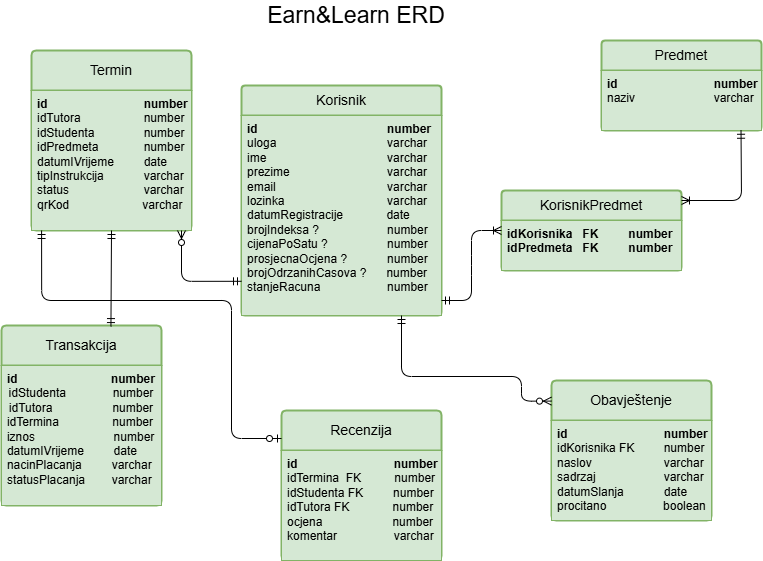

The diagram above was exported from draw.io. Its source (the exported page's mxGraphModel, read from the mxfile embedded in the PNG):
<mxGraphModel dx="1450" dy="718" grid="1" gridSize="10" guides="1" tooltips="1" connect="1" arrows="1" fold="1" page="1" pageScale="1" pageWidth="827" pageHeight="1169" background="light-dark(#FFFFFF,#FFFFFF)" math="0" shadow="0">
  <root>
    <mxCell id="0" />
    <mxCell id="1" parent="0" />
    <mxCell id="qsmdpmyCbtcN8p035hQo-6" edge="1" parent="1" source="yjghkGXZk3eY2si_tZq3-10" style="edgeStyle=orthogonalEdgeStyle;rounded=0;orthogonalLoop=1;jettySize=auto;html=1;exitX=0.5;exitY=1;exitDx=0;exitDy=0;entryX=0.5;entryY=1;entryDx=0;entryDy=0;" target="yjghkGXZk3eY2si_tZq3-9">
      <mxGeometry relative="1" as="geometry" />
    </mxCell>
    <mxCell id="yjghkGXZk3eY2si_tZq3-1" parent="1" style="swimlane;childLayout=stackLayout;horizontal=1;startSize=30;horizontalStack=0;rounded=1;fontSize=14;fontStyle=0;strokeWidth=2;resizeParent=0;resizeLast=1;shadow=0;dashed=0;align=center;arcSize=4;whiteSpace=wrap;html=1;fillColor=#d5e8d4;strokeColor=#82b366;" value="Korisnik" vertex="1">
      <mxGeometry height="230" width="200" x="290" y="95" as="geometry" />
    </mxCell>
    <mxCell id="yjghkGXZk3eY2si_tZq3-2" parent="yjghkGXZk3eY2si_tZq3-1" style="align=left;strokeColor=#82b366;fillColor=#d5e8d4;spacingLeft=4;spacingRight=4;fontSize=12;verticalAlign=top;resizable=0;rotatable=0;part=1;html=1;whiteSpace=wrap;" value="&lt;b&gt;id&lt;span style=&quot;white-space: pre;&quot;&gt;&#09;&lt;/span&gt;&lt;span style=&quot;white-space: pre;&quot;&gt;&#09;&lt;/span&gt;&lt;span style=&quot;white-space: pre;&quot;&gt;&#09; &lt;span style=&quot;white-space: pre;&quot;&gt;&#09;&lt;/span&gt;      &lt;span style=&quot;white-space: pre;&quot;&gt;&#09;&lt;/span&gt;  number&lt;/span&gt;&lt;/b&gt;&lt;div&gt;uloga&lt;span style=&quot;white-space: pre;&quot;&gt;&#09;&lt;/span&gt;&lt;span style=&quot;white-space: pre;&quot;&gt;&#09;&lt;/span&gt;&amp;nbsp;&lt;span style=&quot;white-space: pre;&quot;&gt;&#09;&lt;/span&gt;&amp;nbsp; &amp;nbsp; &amp;nbsp; &lt;span style=&quot;white-space: pre;&quot;&gt;&#09;&lt;/span&gt;&amp;nbsp; varchar&lt;/div&gt;&lt;div&gt;ime&amp;nbsp;&amp;nbsp;&lt;span style=&quot;white-space: pre;&quot;&gt;&#09;&lt;/span&gt;&lt;span style=&quot;white-space: pre;&quot;&gt;&#09;&lt;/span&gt;&amp;nbsp;&lt;span style=&quot;white-space: pre;&quot;&gt;&#09;&lt;/span&gt;&amp;nbsp; &amp;nbsp; &amp;nbsp; &amp;nbsp; &amp;nbsp; varchar&lt;/div&gt;&lt;div&gt;prezime&amp;nbsp;&lt;span style=&quot;white-space: pre;&quot;&gt;&#09;&lt;/span&gt;&lt;span style=&quot;white-space: pre;&quot;&gt;&#09;&lt;/span&gt;&amp;nbsp;&lt;span style=&quot;white-space: pre;&quot;&gt;&#09;&lt;/span&gt;&amp;nbsp; &amp;nbsp; &amp;nbsp; &amp;nbsp; &amp;nbsp; varchar&lt;/div&gt;&lt;div&gt;&lt;span style=&quot;background-color: transparent; color: light-dark(rgb(0, 0, 0), rgb(255, 255, 255));&quot;&gt;email&amp;nbsp;&amp;nbsp;&lt;span style=&quot;white-space: pre;&quot;&gt;&#09;&lt;/span&gt;&lt;span style=&quot;white-space: pre;&quot;&gt;&#09;&lt;/span&gt;&amp;nbsp;&lt;span style=&quot;white-space: pre;&quot;&gt;&#09;&lt;/span&gt;&amp;nbsp; &amp;nbsp; &amp;nbsp; &amp;nbsp; &amp;nbsp; varchar&lt;/span&gt;&lt;/div&gt;&lt;div&gt;&lt;span style=&quot;background-color: transparent; color: light-dark(rgb(0, 0, 0), rgb(255, 255, 255));&quot;&gt;lozinka&lt;span style=&quot;white-space: pre;&quot;&gt;&#09;&lt;/span&gt;&lt;span style=&quot;white-space: pre;&quot;&gt;&#09;&lt;span style=&quot;white-space: pre;&quot;&gt;&#09;&lt;/span&gt;  &lt;/span&gt;&amp;nbsp; &amp;nbsp; &amp;nbsp; &amp;nbsp; varchar&lt;/span&gt;&lt;/div&gt;&lt;div&gt;datumRegistracije&amp;nbsp; &amp;nbsp; &amp;nbsp; &amp;nbsp; &amp;nbsp; &amp;nbsp; &amp;nbsp;date&lt;/div&gt;&lt;div&gt;brojIndeksa ?&lt;span style=&quot;white-space: pre;&quot;&gt;&#09;&lt;/span&gt;&lt;span style=&quot;white-space: pre;&quot;&gt;&#09;&lt;/span&gt;&amp;nbsp; &amp;nbsp; &amp;nbsp; &amp;nbsp; &amp;nbsp; number&lt;/div&gt;&lt;div&gt;cijenaPoSatu ?&amp;nbsp;&lt;span style=&quot;white-space: pre;&quot;&gt;&#09;&lt;/span&gt;&amp;nbsp; &amp;nbsp; &amp;nbsp; &amp;nbsp; &amp;nbsp; number&lt;/div&gt;&lt;div&gt;prosjecnaOcjena ?&amp;nbsp; &amp;nbsp; &amp;nbsp; &amp;nbsp; &amp;nbsp; &amp;nbsp; number&lt;span style=&quot;white-space: pre;&quot;&gt;&#09;&lt;/span&gt;&lt;/div&gt;&lt;div&gt;brojOdrzanihCasova ?&amp;nbsp; &amp;nbsp; &amp;nbsp; number&lt;/div&gt;&lt;div&gt;stanjeRacuna&lt;span style=&quot;white-space: pre;&quot;&gt;&#09;&lt;/span&gt;&lt;span style=&quot;white-space: pre;&quot;&gt;&#09;&lt;/span&gt;&amp;nbsp; &amp;nbsp;&amp;nbsp;&lt;span style=&quot;white-space: pre;&quot;&gt;      number&lt;/span&gt;&lt;/div&gt;" vertex="1">
      <mxGeometry height="200" width="200" y="30" as="geometry" />
    </mxCell>
    <mxCell id="yjghkGXZk3eY2si_tZq3-3" parent="1" style="swimlane;childLayout=stackLayout;horizontal=1;startSize=30;horizontalStack=0;rounded=1;fontSize=14;fontStyle=0;strokeWidth=2;resizeParent=0;resizeLast=1;shadow=0;dashed=0;align=center;arcSize=4;whiteSpace=wrap;html=1;fillColor=#d5e8d4;strokeColor=#82b366;" value="Predmet" vertex="1">
      <mxGeometry height="90" width="160" x="650" y="50" as="geometry" />
    </mxCell>
    <mxCell id="yjghkGXZk3eY2si_tZq3-4" parent="yjghkGXZk3eY2si_tZq3-3" style="align=left;strokeColor=#82b366;fillColor=#d5e8d4;spacingLeft=4;spacingRight=4;fontSize=12;verticalAlign=top;resizable=0;rotatable=0;part=1;html=1;whiteSpace=wrap;" value="&lt;b&gt;id&lt;span style=&quot;white-space: pre;&quot;&gt;&#09;&lt;/span&gt;&amp;nbsp;&lt;span style=&quot;white-space: pre;&quot;&gt;&#09;&lt;/span&gt;&lt;span style=&quot;white-space: pre;&quot;&gt;&#09;&lt;/span&gt;&lt;span style=&quot;white-space: pre;&quot;&gt;&#09;&lt;/span&gt;number&lt;/b&gt;&lt;div&gt;naziv&lt;span style=&quot;white-space: pre;&quot;&gt;&#09;&lt;/span&gt;&lt;span style=&quot;white-space: pre;&quot;&gt;&#09;&lt;/span&gt;&lt;span style=&quot;white-space: pre;&quot;&gt;&#09;&lt;/span&gt;varchar&lt;/div&gt;" vertex="1">
      <mxGeometry height="60" width="160" y="30" as="geometry" />
    </mxCell>
    <mxCell id="yjghkGXZk3eY2si_tZq3-5" parent="1" style="swimlane;childLayout=stackLayout;horizontal=1;startSize=40;horizontalStack=0;rounded=1;fontSize=14;fontStyle=0;strokeWidth=2;resizeParent=0;resizeLast=1;shadow=0;dashed=0;align=center;arcSize=4;whiteSpace=wrap;html=1;fillColor=#d5e8d4;strokeColor=#82b366;" value="Transakcija" vertex="1">
      <mxGeometry height="180" width="160" x="50" y="335" as="geometry" />
    </mxCell>
    <mxCell id="yjghkGXZk3eY2si_tZq3-6" parent="yjghkGXZk3eY2si_tZq3-5" style="align=right;strokeColor=#82b366;fillColor=#d5e8d4;spacingLeft=4;spacingRight=4;fontSize=12;verticalAlign=top;resizable=0;rotatable=0;part=1;html=1;whiteSpace=wrap;" value="&lt;div style=&quot;text-align: justify;&quot;&gt;&lt;b style=&quot;background-color: transparent; color: light-dark(rgb(0, 0, 0), rgb(255, 255, 255));&quot;&gt;id&amp;nbsp; &amp;nbsp; &amp;nbsp; &amp;nbsp; &amp;nbsp; &amp;nbsp; &amp;nbsp; &amp;nbsp; &amp;nbsp; &amp;nbsp; &amp;nbsp; &amp;nbsp; &amp;nbsp; &amp;nbsp; number&lt;/b&gt;&lt;/div&gt;&lt;div style=&quot;text-align: center;&quot;&gt;idStudenta&amp;nbsp; &amp;nbsp; &amp;nbsp; &amp;nbsp; &amp;nbsp; &amp;nbsp; &amp;nbsp; number&lt;/div&gt;&lt;div style=&quot;text-align: center;&quot;&gt;idTutora&amp;nbsp; &amp;nbsp; &amp;nbsp; &amp;nbsp; &amp;nbsp; &amp;nbsp; &amp;nbsp; &amp;nbsp; &amp;nbsp; number&lt;/div&gt;&lt;div style=&quot;text-align: justify;&quot;&gt;&lt;span style=&quot;background-color: transparent; color: light-dark(rgb(0, 0, 0), rgb(255, 255, 255));&quot;&gt;idTermina&amp;nbsp; &amp;nbsp; &amp;nbsp; &amp;nbsp; &amp;nbsp; &amp;nbsp; &amp;nbsp; &amp;nbsp; number&lt;/span&gt;&lt;/div&gt;&lt;div style=&quot;text-align: justify;&quot;&gt;iznos&lt;span style=&quot;white-space: pre;&quot;&gt;&#09;&lt;/span&gt;&lt;span style=&quot;white-space: pre;&quot;&gt;&#09;&lt;/span&gt;&amp;nbsp; &amp;nbsp; &amp;nbsp; &amp;nbsp; number&lt;/div&gt;&lt;div style=&quot;text-align: justify;&quot;&gt;datumIVrijeme&lt;span style=&quot;white-space: pre;&quot;&gt;&#09;&lt;/span&gt;&amp;nbsp; &amp;nbsp; &amp;nbsp; &amp;nbsp; date&lt;/div&gt;&lt;div style=&quot;text-align: justify;&quot;&gt;nacinPlacanja&amp;nbsp; &amp;nbsp; &amp;nbsp; &amp;nbsp; &amp;nbsp;varchar&amp;nbsp;&lt;/div&gt;&lt;div style=&quot;text-align: justify;&quot;&gt;statusPlacanja&amp;nbsp; &amp;nbsp; &amp;nbsp; &amp;nbsp; varchar&lt;/div&gt;" vertex="1">
      <mxGeometry height="140" width="160" y="40" as="geometry" />
    </mxCell>
    <mxCell id="yjghkGXZk3eY2si_tZq3-7" parent="1" style="swimlane;childLayout=stackLayout;horizontal=1;startSize=40;horizontalStack=0;rounded=1;fontSize=14;fontStyle=0;strokeWidth=2;resizeParent=0;resizeLast=1;shadow=0;dashed=0;align=center;arcSize=4;whiteSpace=wrap;html=1;fillColor=#d5e8d4;strokeColor=#82b366;" value="Obavještenje" vertex="1">
      <mxGeometry height="140" width="160" x="600" y="390" as="geometry" />
    </mxCell>
    <mxCell id="yjghkGXZk3eY2si_tZq3-8" parent="yjghkGXZk3eY2si_tZq3-7" style="align=left;strokeColor=#82b366;fillColor=#d5e8d4;spacingLeft=4;spacingRight=4;fontSize=12;verticalAlign=top;resizable=0;rotatable=0;part=1;html=1;whiteSpace=wrap;" value="&lt;div&gt;&lt;b&gt;id&lt;span style=&quot;white-space: pre;&quot;&gt;&#09;&lt;/span&gt;&lt;span style=&quot;white-space: pre;&quot;&gt;&#09;&lt;/span&gt;&lt;span style=&quot;white-space: pre;&quot;&gt;&#09;&lt;/span&gt;&lt;span style=&quot;white-space: pre;&quot;&gt;&#09;&lt;/span&gt;number&lt;/b&gt;&lt;/div&gt;&lt;div&gt;idKorisnika FK&amp;nbsp;&lt;span style=&quot;white-space: pre;&quot;&gt;&#09;&lt;/span&gt;number&lt;/div&gt;&lt;div&gt;naslov&lt;span style=&quot;white-space: pre;&quot;&gt;&#09;&lt;/span&gt;&lt;span style=&quot;white-space: pre;&quot;&gt;&#09;&lt;/span&gt;&lt;span style=&quot;white-space: pre;&quot;&gt;&#09;&lt;/span&gt;varchar&lt;/div&gt;&lt;div&gt;sadrzaj&lt;span style=&quot;white-space: pre;&quot;&gt;&#09;&lt;/span&gt;&lt;span style=&quot;white-space: pre;&quot;&gt;&#09;&lt;/span&gt;&lt;span style=&quot;white-space: pre;&quot;&gt;&#09;&lt;/span&gt;varchar&lt;/div&gt;&lt;div&gt;datumSlanja&amp;nbsp; &amp;nbsp; &amp;nbsp; &amp;nbsp; &amp;nbsp; &amp;nbsp; date&lt;/div&gt;&lt;div&gt;procitano&amp;nbsp; &amp;nbsp; &amp;nbsp; &amp;nbsp; &amp;nbsp; &amp;nbsp; &amp;nbsp; &amp;nbsp; &amp;nbsp;boolean&lt;/div&gt;" vertex="1">
      <mxGeometry height="100" width="160" y="40" as="geometry" />
    </mxCell>
    <mxCell id="yjghkGXZk3eY2si_tZq3-9" parent="1" style="swimlane;childLayout=stackLayout;horizontal=1;startSize=40;horizontalStack=0;rounded=1;fontSize=14;fontStyle=0;strokeWidth=2;resizeParent=0;resizeLast=1;shadow=0;dashed=0;align=center;arcSize=4;whiteSpace=wrap;html=1;fillColor=#d5e8d4;strokeColor=#82b366;" value="Termin" vertex="1">
      <mxGeometry height="180" width="160" x="80" y="60" as="geometry" />
    </mxCell>
    <mxCell id="yjghkGXZk3eY2si_tZq3-10" parent="yjghkGXZk3eY2si_tZq3-9" style="align=left;strokeColor=#82b366;fillColor=#d5e8d4;spacingLeft=4;spacingRight=4;fontSize=12;verticalAlign=top;resizable=0;rotatable=0;part=1;html=1;whiteSpace=wrap;" value="&lt;b&gt;id&lt;span style=&quot;white-space: pre;&quot;&gt;&#09;&lt;/span&gt;&lt;span style=&quot;white-space: pre;&quot;&gt;&#09;&lt;/span&gt;&lt;span style=&quot;white-space: pre;&quot;&gt;&#09;&lt;/span&gt;&lt;span style=&quot;white-space: pre;&quot;&gt;&#09;&lt;/span&gt;number&lt;/b&gt;&lt;div&gt;idTutora&lt;span style=&quot;white-space: pre;&quot;&gt;&#09;&lt;/span&gt;&lt;span style=&quot;white-space: pre;&quot;&gt;&#09;&lt;/span&gt;&lt;span style=&quot;white-space: pre;&quot;&gt;&#09;&lt;/span&gt;number&lt;/div&gt;&lt;div&gt;idStudenta&lt;span style=&quot;white-space: pre;&quot;&gt;&#09;&lt;/span&gt;&lt;span style=&quot;white-space: pre;&quot;&gt;&#09;&lt;/span&gt;number&lt;/div&gt;&lt;div&gt;idPredmeta&lt;span style=&quot;white-space: pre;&quot;&gt;&#09;&lt;/span&gt;&lt;span style=&quot;white-space: pre;&quot;&gt;&#09;&lt;/span&gt;number&lt;/div&gt;&lt;div&gt;datumIVrijeme&lt;span style=&quot;white-space: pre;&quot;&gt;&#09;&lt;/span&gt;&lt;span style=&quot;white-space: pre;&quot;&gt;&#09;&lt;/span&gt;date&lt;/div&gt;&lt;div&gt;tipInstrukcija&lt;span style=&quot;white-space: pre;&quot;&gt;&#09;&lt;/span&gt;&lt;span style=&quot;white-space: pre;&quot;&gt;&#09;&lt;/span&gt;varchar&lt;/div&gt;&lt;div&gt;status&lt;span style=&quot;white-space: pre;&quot;&gt;&#09;&lt;/span&gt;&lt;span style=&quot;white-space: pre;&quot;&gt;&#09;&lt;/span&gt;&lt;span style=&quot;white-space: pre;&quot;&gt;&#09;&lt;/span&gt;varchar&lt;/div&gt;&lt;div&gt;qrKod&amp;nbsp; &amp;nbsp; &amp;nbsp; &amp;nbsp; &amp;nbsp; &amp;nbsp; &amp;nbsp; &amp;nbsp; &amp;nbsp; &amp;nbsp; &amp;nbsp; varchar&lt;/div&gt;" vertex="1">
      <mxGeometry height="140" width="160" y="40" as="geometry" />
    </mxCell>
    <mxCell id="yjghkGXZk3eY2si_tZq3-11" parent="1" style="swimlane;childLayout=stackLayout;horizontal=1;startSize=40;horizontalStack=0;rounded=1;fontSize=14;fontStyle=0;strokeWidth=2;resizeParent=0;resizeLast=1;shadow=0;dashed=0;align=center;arcSize=4;whiteSpace=wrap;html=1;fillColor=#d5e8d4;strokeColor=#82b366;" value="Recenzija" vertex="1">
      <mxGeometry height="150" width="160" x="330" y="420" as="geometry" />
    </mxCell>
    <mxCell id="yjghkGXZk3eY2si_tZq3-12" parent="yjghkGXZk3eY2si_tZq3-11" style="align=left;strokeColor=#82b366;fillColor=#d5e8d4;spacingLeft=4;spacingRight=4;fontSize=12;verticalAlign=top;resizable=0;rotatable=0;part=1;html=1;whiteSpace=wrap;" value="&lt;b&gt;id&lt;span style=&quot;white-space: pre;&quot;&gt;&#09;&lt;/span&gt;&lt;span style=&quot;white-space: pre;&quot;&gt;&#09;&lt;/span&gt;&lt;span style=&quot;white-space: pre;&quot;&gt;&#09;&lt;/span&gt;&lt;span style=&quot;white-space: pre;&quot;&gt;&#09;&lt;/span&gt;number&lt;/b&gt;&lt;div&gt;&lt;div&gt;idTermina&amp;nbsp; FK&amp;nbsp; &amp;nbsp; &amp;nbsp; &amp;nbsp; &amp;nbsp; number&lt;/div&gt;&lt;div&gt;idStudenta FK&amp;nbsp; &amp;nbsp; &amp;nbsp; &amp;nbsp; &amp;nbsp;number&lt;/div&gt;&lt;div&gt;idTutora FK&amp;nbsp; &amp;nbsp; &amp;nbsp; &amp;nbsp; &amp;nbsp; &amp;nbsp; &amp;nbsp;number&lt;/div&gt;&lt;div&gt;ocjena&amp;nbsp; &amp;nbsp; &amp;nbsp; &amp;nbsp; &amp;nbsp; &amp;nbsp; &amp;nbsp; &amp;nbsp; &amp;nbsp; &amp;nbsp; &amp;nbsp;number&lt;/div&gt;&lt;div&gt;komentar&amp;nbsp; &amp;nbsp; &amp;nbsp; &amp;nbsp; &amp;nbsp; &amp;nbsp; &amp;nbsp; &amp;nbsp; &amp;nbsp;varchar&lt;/div&gt;&lt;/div&gt;" vertex="1">
      <mxGeometry height="110" width="160" y="40" as="geometry" />
    </mxCell>
    <mxCell id="qsmdpmyCbtcN8p035hQo-11" parent="1" style="swimlane;childLayout=stackLayout;horizontal=1;startSize=30;horizontalStack=0;rounded=1;fontSize=14;fontStyle=0;strokeWidth=2;resizeParent=0;resizeLast=1;shadow=0;dashed=0;align=center;arcSize=4;whiteSpace=wrap;html=1;fillColor=#d5e8d4;strokeColor=#82b366;" value="KorisnikPredmet" vertex="1">
      <mxGeometry height="80" width="180" x="550" y="200" as="geometry" />
    </mxCell>
    <mxCell id="qsmdpmyCbtcN8p035hQo-12" parent="qsmdpmyCbtcN8p035hQo-11" style="align=left;strokeColor=#82b366;fillColor=#d5e8d4;spacingLeft=4;spacingRight=4;fontSize=12;verticalAlign=top;resizable=0;rotatable=0;part=1;html=1;whiteSpace=wrap;" value="&lt;b&gt;idKorisnika&amp;nbsp; &amp;nbsp;FK&amp;nbsp; &amp;nbsp; &amp;nbsp; &amp;nbsp; &amp;nbsp;number&amp;nbsp;&lt;/b&gt;&lt;div&gt;&lt;span style=&quot;background-color: transparent; color: light-dark(rgb(0, 0, 0), rgb(255, 255, 255));&quot;&gt;&lt;b&gt;idPredmeta&amp;nbsp; &amp;nbsp;FK&amp;nbsp; &amp;nbsp; &amp;nbsp; &amp;nbsp; &amp;nbsp;number&lt;/b&gt;&lt;/span&gt;&lt;/div&gt;" vertex="1">
      <mxGeometry height="50" width="180" y="30" as="geometry" />
    </mxCell>
    <mxCell id="qsmdpmyCbtcN8p035hQo-24" edge="1" parent="1" style="edgeStyle=orthogonalEdgeStyle;fontSize=12;html=1;endArrow=ERzeroToMany;startArrow=ERmandOne;rounded=1;exitX=0.8;exitY=0.975;exitDx=0;exitDy=0;exitPerimeter=0;" value="">
      <mxGeometry height="100" relative="1" width="100" as="geometry">
        <Array as="points">
          <mxPoint x="450" y="386" />
          <mxPoint x="570" y="386" />
          <mxPoint x="570" y="411" />
        </Array>
        <mxPoint x="450" y="325" as="sourcePoint" />
        <mxPoint x="600" y="410.6" as="targetPoint" />
      </mxGeometry>
    </mxCell>
    <mxCell id="qsmdpmyCbtcN8p035hQo-25" edge="1" parent="1" source="yjghkGXZk3eY2si_tZq3-2" style="edgeStyle=orthogonalEdgeStyle;fontSize=12;html=1;endArrow=ERzeroToMany;startArrow=ERmandOne;rounded=1;exitX=0;exitY=0.829;exitDx=0;exitDy=0;exitPerimeter=0;" value="">
      <mxGeometry height="100" relative="1" width="100" as="geometry">
        <Array as="points">
          <mxPoint x="230" y="291" />
        </Array>
        <mxPoint x="150.0000000000001" y="260" as="sourcePoint" />
        <mxPoint x="230" y="240" as="targetPoint" />
      </mxGeometry>
    </mxCell>
    <mxCell id="qsmdpmyCbtcN8p035hQo-26" edge="1" parent="1" source="yjghkGXZk3eY2si_tZq3-10" style="edgeStyle=orthogonalEdgeStyle;fontSize=12;html=1;endArrow=ERzeroToOne;startArrow=ERmandOne;rounded=1;curved=0;exitX=0.063;exitY=1;exitDx=0;exitDy=0;exitPerimeter=0;" value="">
      <mxGeometry height="100" relative="1" width="100" as="geometry">
        <Array as="points">
          <mxPoint x="90" y="310" />
          <mxPoint x="280" y="310" />
          <mxPoint x="280" y="448" />
        </Array>
        <mxPoint x="90.01000000000006" y="250.00000000000003" as="sourcePoint" />
        <mxPoint x="330" y="448" as="targetPoint" />
      </mxGeometry>
    </mxCell>
    <mxCell id="qsmdpmyCbtcN8p035hQo-28" edge="1" parent="1" source="yjghkGXZk3eY2si_tZq3-5" style="fontSize=12;html=1;endArrow=ERmandOne;startArrow=ERmandOne;rounded=0;entryX=0.5;entryY=1;entryDx=0;entryDy=0;exitX=0.684;exitY=0.006;exitDx=0;exitDy=0;exitPerimeter=0;" target="yjghkGXZk3eY2si_tZq3-9" value="">
      <mxGeometry height="100" relative="1" width="100" as="geometry">
        <mxPoint x="160" y="330" as="sourcePoint" />
        <mxPoint x="200" y="260" as="targetPoint" />
      </mxGeometry>
    </mxCell>
    <mxCell id="qsmdpmyCbtcN8p035hQo-30" edge="1" parent="1" style="edgeStyle=entityRelationEdgeStyle;fontSize=12;html=1;endArrow=ERoneToMany;startArrow=ERmandOne;rounded=1;curved=0;" value="">
      <mxGeometry height="100" relative="1" width="100" as="geometry">
        <mxPoint x="490" y="310" as="sourcePoint" />
        <mxPoint x="550" y="240" as="targetPoint" />
      </mxGeometry>
    </mxCell>
    <mxCell id="qsmdpmyCbtcN8p035hQo-31" edge="1" parent="1" source="yjghkGXZk3eY2si_tZq3-4" style="fontSize=12;html=1;endArrow=ERoneToMany;startArrow=ERmandOne;rounded=1;exitX=0.872;exitY=0.996;exitDx=0;exitDy=0;exitPerimeter=0;" value="">
      <mxGeometry height="100" relative="1" width="100" as="geometry">
        <Array as="points">
          <mxPoint x="790" y="210" />
        </Array>
        <mxPoint x="790" y="150" as="sourcePoint" />
        <mxPoint x="730" y="210" as="targetPoint" />
      </mxGeometry>
    </mxCell>
    <mxCell id="qsmdpmyCbtcN8p035hQo-33" parent="1" style="text;html=1;whiteSpace=wrap;strokeColor=none;fillColor=none;align=center;verticalAlign=middle;rounded=0;fontSize=23;" value="Earn&amp;amp;Learn ERD" vertex="1">
      <mxGeometry height="30" width="210" x="300" y="10" as="geometry" />
    </mxCell>
  </root>
</mxGraphModel>